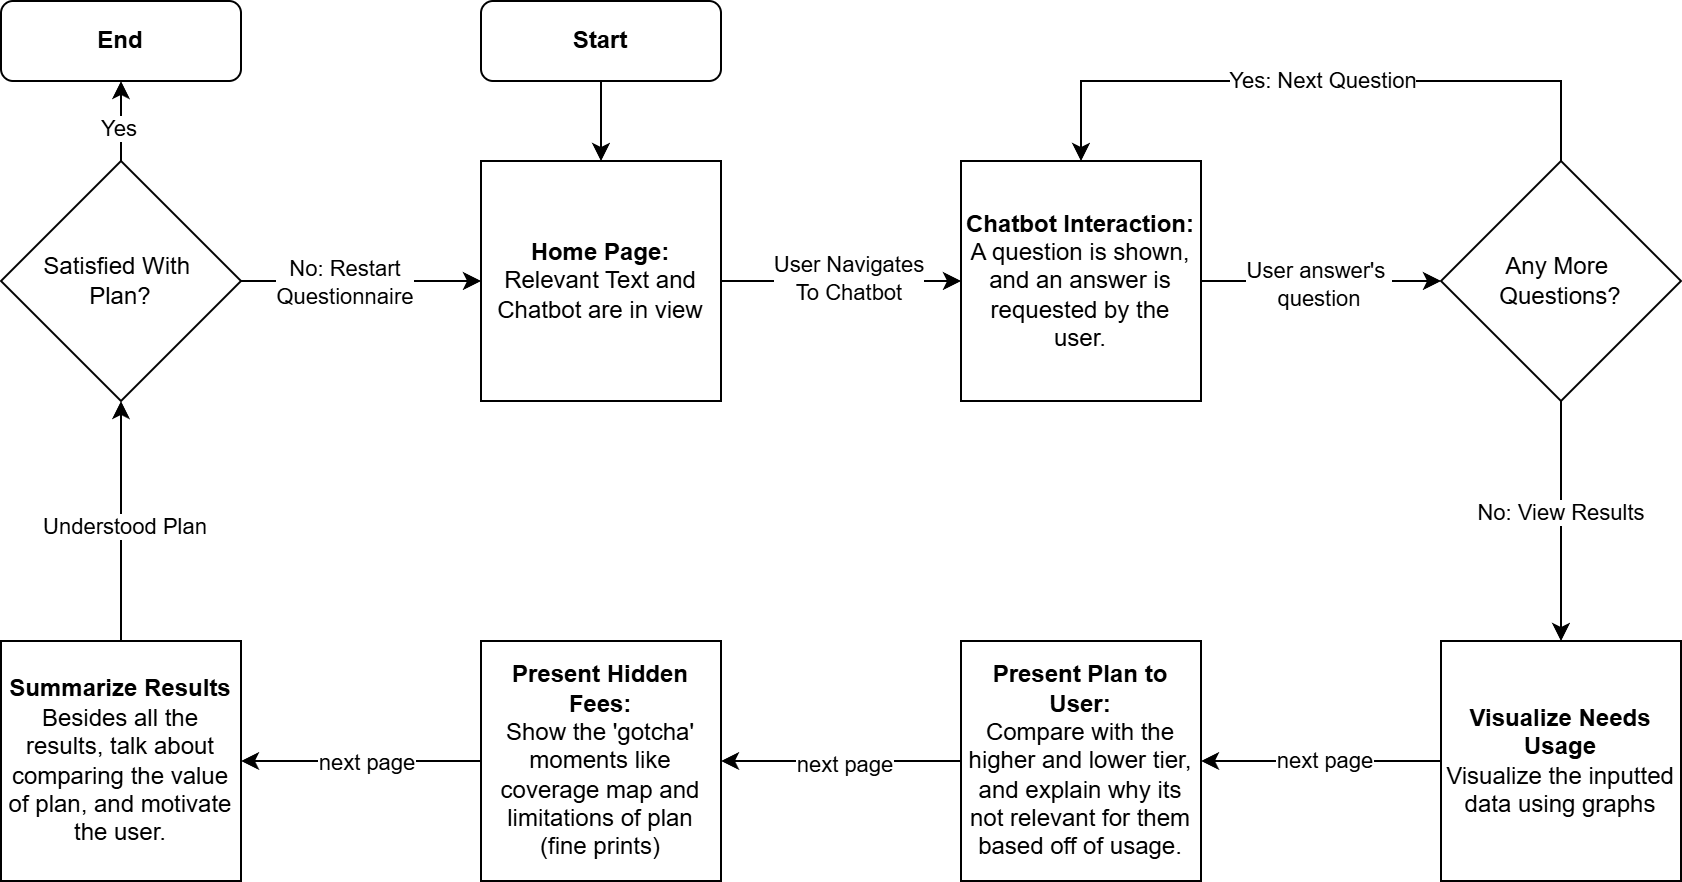

The diagram above was exported from draw.io. Its source (the exported page's mxGraphModel, read from the mxfile embedded in the PNG):
<mxGraphModel dx="2240" dy="800" grid="1" gridSize="10" guides="1" tooltips="1" connect="1" arrows="1" fold="1" page="1" pageScale="1" pageWidth="1100" pageHeight="850" math="0" shadow="0">
  <root>
    <mxCell id="0" />
    <mxCell id="1" parent="0" />
    <mxCell id="2" style="edgeStyle=orthogonalEdgeStyle;rounded=0;orthogonalLoop=1;jettySize=auto;html=1;entryX=0.5;entryY=0;entryDx=0;entryDy=0;" edge="1" source="3" target="6" parent="1">
      <mxGeometry relative="1" as="geometry" />
    </mxCell>
    <mxCell id="3" value="&lt;b&gt;Start&lt;/b&gt;" style="rounded=1;whiteSpace=wrap;html=1;" vertex="1" parent="1">
      <mxGeometry x="80" y="160" width="120" height="40" as="geometry" />
    </mxCell>
    <mxCell id="4" style="edgeStyle=orthogonalEdgeStyle;rounded=0;orthogonalLoop=1;jettySize=auto;html=1;entryX=0;entryY=0.5;entryDx=0;entryDy=0;" edge="1" source="6" target="9" parent="1">
      <mxGeometry relative="1" as="geometry" />
    </mxCell>
    <mxCell id="5" value="User Navigates&lt;div&gt;To Chatbot&lt;/div&gt;" style="edgeLabel;html=1;align=center;verticalAlign=middle;resizable=0;points=[];" vertex="1" connectable="0" parent="4">
      <mxGeometry x="0.0494" y="2" relative="1" as="geometry">
        <mxPoint as="offset" />
      </mxGeometry>
    </mxCell>
    <mxCell id="6" value="&lt;b&gt;Home Page:&lt;/b&gt;&lt;div&gt;Relevant Text and Chatbot are in view&lt;/div&gt;" style="rounded=0;whiteSpace=wrap;html=1;" vertex="1" parent="1">
      <mxGeometry x="80" y="240" width="120" height="120" as="geometry" />
    </mxCell>
    <mxCell id="7" style="edgeStyle=orthogonalEdgeStyle;rounded=0;orthogonalLoop=1;jettySize=auto;html=1;entryX=0;entryY=0.5;entryDx=0;entryDy=0;" edge="1" source="9" target="14" parent="1">
      <mxGeometry relative="1" as="geometry" />
    </mxCell>
    <mxCell id="8" value="User answer's&amp;nbsp;&lt;div&gt;question&lt;/div&gt;" style="edgeLabel;html=1;align=center;verticalAlign=middle;resizable=0;points=[];" vertex="1" connectable="0" parent="7">
      <mxGeometry x="-0.0293" y="-1" relative="1" as="geometry">
        <mxPoint as="offset" />
      </mxGeometry>
    </mxCell>
    <mxCell id="9" value="&lt;div&gt;&lt;b&gt;Chatbot Interaction:&lt;/b&gt;&lt;/div&gt;&lt;div&gt;A question is shown, and an answer is requested by the user.&lt;/div&gt;" style="rounded=0;whiteSpace=wrap;html=1;" vertex="1" parent="1">
      <mxGeometry x="320" y="240" width="120" height="120" as="geometry" />
    </mxCell>
    <mxCell id="10" style="edgeStyle=orthogonalEdgeStyle;rounded=0;orthogonalLoop=1;jettySize=auto;html=1;entryX=0.5;entryY=0;entryDx=0;entryDy=0;exitX=0.5;exitY=0;exitDx=0;exitDy=0;" edge="1" source="14" target="9" parent="1">
      <mxGeometry relative="1" as="geometry">
        <Array as="points">
          <mxPoint x="620" y="200" />
          <mxPoint x="380" y="200" />
        </Array>
      </mxGeometry>
    </mxCell>
    <mxCell id="11" value="Yes: Next Question" style="edgeLabel;html=1;align=center;verticalAlign=middle;resizable=0;points=[];" vertex="1" connectable="0" parent="10">
      <mxGeometry x="-0.0315" y="-1" relative="1" as="geometry">
        <mxPoint x="-5" as="offset" />
      </mxGeometry>
    </mxCell>
    <mxCell id="12" style="edgeStyle=orthogonalEdgeStyle;rounded=0;orthogonalLoop=1;jettySize=auto;html=1;" edge="1" source="14" target="17" parent="1">
      <mxGeometry relative="1" as="geometry" />
    </mxCell>
    <mxCell id="13" value="No: View Results" style="edgeLabel;html=1;align=center;verticalAlign=middle;resizable=0;points=[];" vertex="1" connectable="0" parent="12">
      <mxGeometry x="-0.0833" y="-1" relative="1" as="geometry">
        <mxPoint as="offset" />
      </mxGeometry>
    </mxCell>
    <mxCell id="14" value="Any More&amp;nbsp;&lt;div&gt;Questions?&lt;/div&gt;" style="rhombus;whiteSpace=wrap;html=1;" vertex="1" parent="1">
      <mxGeometry x="560" y="240" width="120" height="120" as="geometry" />
    </mxCell>
    <mxCell id="15" style="edgeStyle=orthogonalEdgeStyle;rounded=0;orthogonalLoop=1;jettySize=auto;html=1;entryX=1;entryY=0.5;entryDx=0;entryDy=0;" edge="1" source="17" target="20" parent="1">
      <mxGeometry relative="1" as="geometry" />
    </mxCell>
    <mxCell id="16" value="next page" style="edgeLabel;html=1;align=center;verticalAlign=middle;resizable=0;points=[];" vertex="1" connectable="0" parent="15">
      <mxGeometry x="-0.0125" y="-1" relative="1" as="geometry">
        <mxPoint as="offset" />
      </mxGeometry>
    </mxCell>
    <mxCell id="17" value="&lt;div&gt;&lt;span style=&quot;background-color: transparent; color: light-dark(rgb(0, 0, 0), rgb(255, 255, 255));&quot;&gt;&lt;b&gt;Visualize Needs Usage&lt;/b&gt;&lt;/span&gt;&lt;/div&gt;&lt;div&gt;&lt;span style=&quot;background-color: transparent; color: light-dark(rgb(0, 0, 0), rgb(255, 255, 255));&quot;&gt;Visualize the inputted data using graphs&lt;/span&gt;&lt;/div&gt;" style="rounded=0;whiteSpace=wrap;html=1;" vertex="1" parent="1">
      <mxGeometry x="560" y="480" width="120" height="120" as="geometry" />
    </mxCell>
    <mxCell id="18" style="edgeStyle=orthogonalEdgeStyle;rounded=0;orthogonalLoop=1;jettySize=auto;html=1;entryX=1;entryY=0.5;entryDx=0;entryDy=0;" edge="1" source="20" target="23" parent="1">
      <mxGeometry relative="1" as="geometry" />
    </mxCell>
    <mxCell id="19" value="next page" style="edgeLabel;html=1;align=center;verticalAlign=middle;resizable=0;points=[];" vertex="1" connectable="0" parent="18">
      <mxGeometry x="-0.0167" y="1" relative="1" as="geometry">
        <mxPoint as="offset" />
      </mxGeometry>
    </mxCell>
    <mxCell id="20" value="&lt;div&gt;&lt;span style=&quot;background-color: transparent; color: light-dark(rgb(0, 0, 0), rgb(255, 255, 255));&quot;&gt;&lt;b&gt;Present Plan to User:&lt;/b&gt;&lt;/span&gt;&lt;/div&gt;&lt;div&gt;&lt;span style=&quot;background-color: transparent; color: light-dark(rgb(0, 0, 0), rgb(255, 255, 255));&quot;&gt;Compare with the higher and lower tier, and explain why its not relevant for them based off of usage.&lt;/span&gt;&lt;/div&gt;" style="rounded=0;whiteSpace=wrap;html=1;" vertex="1" parent="1">
      <mxGeometry x="320" y="480" width="120" height="120" as="geometry" />
    </mxCell>
    <mxCell id="21" style="edgeStyle=orthogonalEdgeStyle;rounded=0;orthogonalLoop=1;jettySize=auto;html=1;entryX=1;entryY=0.5;entryDx=0;entryDy=0;" edge="1" source="23" target="32" parent="1">
      <mxGeometry relative="1" as="geometry" />
    </mxCell>
    <mxCell id="22" value="next page" style="edgeLabel;html=1;align=center;verticalAlign=middle;resizable=0;points=[];" vertex="1" connectable="0" parent="21">
      <mxGeometry x="-0.0278" relative="1" as="geometry">
        <mxPoint as="offset" />
      </mxGeometry>
    </mxCell>
    <mxCell id="23" value="&lt;div&gt;&lt;span style=&quot;background-color: transparent; color: light-dark(rgb(0, 0, 0), rgb(255, 255, 255));&quot;&gt;&lt;b&gt;Present Hidden Fees:&lt;/b&gt;&lt;/span&gt;&lt;/div&gt;&lt;div&gt;&lt;span style=&quot;background-color: transparent; color: light-dark(rgb(0, 0, 0), rgb(255, 255, 255));&quot;&gt;Show the 'gotcha' moments like coverage map and limitations of plan (fine prints)&lt;/span&gt;&lt;/div&gt;" style="rounded=0;whiteSpace=wrap;html=1;" vertex="1" parent="1">
      <mxGeometry x="80" y="480" width="120" height="120" as="geometry" />
    </mxCell>
    <mxCell id="24" style="edgeStyle=orthogonalEdgeStyle;rounded=0;orthogonalLoop=1;jettySize=auto;html=1;entryX=0;entryY=0.5;entryDx=0;entryDy=0;" edge="1" source="28" target="6" parent="1">
      <mxGeometry relative="1" as="geometry" />
    </mxCell>
    <mxCell id="25" value="No: Restart&lt;div&gt;Questionnaire&lt;/div&gt;" style="edgeLabel;html=1;align=center;verticalAlign=middle;resizable=0;points=[];" vertex="1" connectable="0" parent="24">
      <mxGeometry x="-0.1452" relative="1" as="geometry">
        <mxPoint as="offset" />
      </mxGeometry>
    </mxCell>
    <mxCell id="26" style="edgeStyle=orthogonalEdgeStyle;rounded=0;orthogonalLoop=1;jettySize=auto;html=1;entryX=0.5;entryY=1;entryDx=0;entryDy=0;" edge="1" source="28" target="29" parent="1">
      <mxGeometry relative="1" as="geometry" />
    </mxCell>
    <mxCell id="27" value="Yes" style="edgeLabel;html=1;align=center;verticalAlign=middle;resizable=0;points=[];" vertex="1" connectable="0" parent="26">
      <mxGeometry x="-0.15" y="2" relative="1" as="geometry">
        <mxPoint as="offset" />
      </mxGeometry>
    </mxCell>
    <mxCell id="28" value="Satisfied With&amp;nbsp;&lt;div&gt;Plan?&lt;/div&gt;" style="rhombus;whiteSpace=wrap;html=1;" vertex="1" parent="1">
      <mxGeometry x="-160" y="240" width="120" height="120" as="geometry" />
    </mxCell>
    <mxCell id="29" value="&lt;b&gt;End&lt;/b&gt;" style="rounded=1;whiteSpace=wrap;html=1;" vertex="1" parent="1">
      <mxGeometry x="-160" y="160.00000000000006" width="120" height="40" as="geometry" />
    </mxCell>
    <mxCell id="30" style="edgeStyle=orthogonalEdgeStyle;rounded=0;orthogonalLoop=1;jettySize=auto;html=1;entryX=0.5;entryY=1;entryDx=0;entryDy=0;" edge="1" source="32" target="28" parent="1">
      <mxGeometry relative="1" as="geometry" />
    </mxCell>
    <mxCell id="31" value="Understood Plan" style="edgeLabel;html=1;align=center;verticalAlign=middle;resizable=0;points=[];" vertex="1" connectable="0" parent="30">
      <mxGeometry x="-0.031" y="-1" relative="1" as="geometry">
        <mxPoint as="offset" />
      </mxGeometry>
    </mxCell>
    <mxCell id="32" value="&lt;div&gt;&lt;span style=&quot;background-color: transparent; color: light-dark(rgb(0, 0, 0), rgb(255, 255, 255));&quot;&gt;&lt;b&gt;Summarize Results&lt;/b&gt;&lt;/span&gt;&lt;/div&gt;&lt;div&gt;&lt;span style=&quot;background-color: transparent; color: light-dark(rgb(0, 0, 0), rgb(255, 255, 255));&quot;&gt;Besides all the results, talk about comparing the value of plan, and motivate the user.&lt;/span&gt;&lt;/div&gt;" style="rounded=0;whiteSpace=wrap;html=1;" vertex="1" parent="1">
      <mxGeometry x="-160" y="480" width="120" height="120" as="geometry" />
    </mxCell>
  </root>
</mxGraphModel>